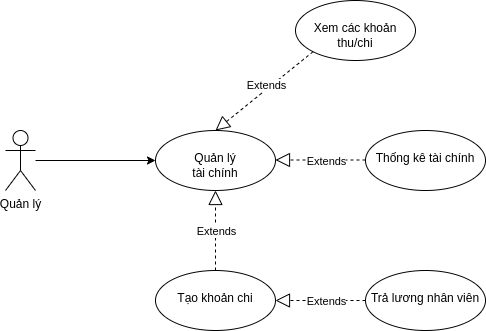

The diagram above was exported from draw.io. Its source (the exported page's mxGraphModel, read from the mxfile embedded in the PNG):
<mxGraphModel dx="868" dy="561" grid="1" gridSize="10" guides="1" tooltips="1" connect="1" arrows="1" fold="1" page="1" pageScale="1" pageWidth="850" pageHeight="1100" math="0" shadow="0">
  <root>
    <mxCell id="0" />
    <mxCell id="1" parent="0" />
    <mxCell id="5718CVeKrdo8pVlEUeDk-4" value="" style="edgeStyle=orthogonalEdgeStyle;rounded=0;orthogonalLoop=1;jettySize=auto;html=1;" parent="1" source="5718CVeKrdo8pVlEUeDk-1" target="5718CVeKrdo8pVlEUeDk-3" edge="1">
      <mxGeometry relative="1" as="geometry" />
    </mxCell>
    <mxCell id="5718CVeKrdo8pVlEUeDk-1" value="Quản lý" style="shape=umlActor;verticalLabelPosition=bottom;verticalAlign=top;html=1;outlineConnect=0;" parent="1" vertex="1">
      <mxGeometry x="230" y="200" width="30" height="60" as="geometry" />
    </mxCell>
    <mxCell id="5718CVeKrdo8pVlEUeDk-3" value="&lt;br&gt;Quản lý&lt;br&gt;tài chính" style="ellipse;whiteSpace=wrap;html=1;verticalAlign=top;" parent="1" vertex="1">
      <mxGeometry x="380" y="200" width="120" height="60" as="geometry" />
    </mxCell>
    <mxCell id="5718CVeKrdo8pVlEUeDk-7" value="&lt;br&gt;Tạo khoản chi" style="ellipse;whiteSpace=wrap;html=1;verticalAlign=top;" parent="1" vertex="1">
      <mxGeometry x="380" y="340" width="120" height="60" as="geometry" />
    </mxCell>
    <mxCell id="5718CVeKrdo8pVlEUeDk-8" value="&lt;br&gt;Xem các khoản thu/chi" style="ellipse;whiteSpace=wrap;html=1;verticalAlign=top;" parent="1" vertex="1">
      <mxGeometry x="520" y="70" width="120" height="60" as="geometry" />
    </mxCell>
    <mxCell id="5718CVeKrdo8pVlEUeDk-9" value="&lt;br&gt;Trả lương nhân viên" style="ellipse;whiteSpace=wrap;html=1;verticalAlign=top;" parent="1" vertex="1">
      <mxGeometry x="590" y="340" width="120" height="60" as="geometry" />
    </mxCell>
    <mxCell id="5718CVeKrdo8pVlEUeDk-10" value="" style="endArrow=block;dashed=1;endFill=0;endSize=12;html=1;rounded=0;exitX=0;exitY=1;exitDx=0;exitDy=0;entryX=0.5;entryY=0;entryDx=0;entryDy=0;" parent="1" source="5718CVeKrdo8pVlEUeDk-8" target="5718CVeKrdo8pVlEUeDk-3" edge="1">
      <mxGeometry width="160" relative="1" as="geometry">
        <mxPoint x="340" y="290" as="sourcePoint" />
        <mxPoint x="500" y="290" as="targetPoint" />
      </mxGeometry>
    </mxCell>
    <mxCell id="5718CVeKrdo8pVlEUeDk-11" value="Extends" style="edgeLabel;html=1;align=center;verticalAlign=middle;resizable=0;points=[];" parent="5718CVeKrdo8pVlEUeDk-10" vertex="1" connectable="0">
      <mxGeometry x="0.3506" y="3" relative="1" as="geometry">
        <mxPoint x="17" y="-22" as="offset" />
      </mxGeometry>
    </mxCell>
    <mxCell id="5718CVeKrdo8pVlEUeDk-12" value="" style="endArrow=block;dashed=1;endFill=0;endSize=12;html=1;rounded=0;entryX=1;entryY=0.5;entryDx=0;entryDy=0;exitX=0;exitY=0.5;exitDx=0;exitDy=0;" parent="1" source="5718CVeKrdo8pVlEUeDk-9" target="5718CVeKrdo8pVlEUeDk-7" edge="1">
      <mxGeometry width="160" relative="1" as="geometry">
        <mxPoint x="610" y="370" as="sourcePoint" />
        <mxPoint x="492.42640687119297" y="317.57679656440354" as="targetPoint" />
      </mxGeometry>
    </mxCell>
    <mxCell id="5718CVeKrdo8pVlEUeDk-13" value="Extends" style="edgeLabel;html=1;align=center;verticalAlign=middle;resizable=0;points=[];" parent="5718CVeKrdo8pVlEUeDk-12" vertex="1" connectable="0">
      <mxGeometry x="0.3506" y="3" relative="1" as="geometry">
        <mxPoint x="21" y="-3" as="offset" />
      </mxGeometry>
    </mxCell>
    <mxCell id="5718CVeKrdo8pVlEUeDk-14" value="" style="endArrow=block;dashed=1;endFill=0;endSize=12;html=1;rounded=0;exitX=0.5;exitY=0;exitDx=0;exitDy=0;entryX=0.5;entryY=1;entryDx=0;entryDy=0;" parent="1" source="5718CVeKrdo8pVlEUeDk-7" edge="1" target="5718CVeKrdo8pVlEUeDk-3">
      <mxGeometry width="160" relative="1" as="geometry">
        <mxPoint x="577.573593128807" y="111.21320343559648" as="sourcePoint" />
        <mxPoint x="502.42640687119297" y="228.78679656440352" as="targetPoint" />
      </mxGeometry>
    </mxCell>
    <mxCell id="5718CVeKrdo8pVlEUeDk-15" value="Extends" style="edgeLabel;html=1;align=center;verticalAlign=middle;resizable=0;points=[];" parent="5718CVeKrdo8pVlEUeDk-14" vertex="1" connectable="0">
      <mxGeometry x="0.3506" y="3" relative="1" as="geometry">
        <mxPoint x="3" y="14" as="offset" />
      </mxGeometry>
    </mxCell>
    <mxCell id="YmFAJr5VVy_9OTUXTRBA-1" value="&lt;br&gt;Thống kê tài chính" style="ellipse;whiteSpace=wrap;html=1;verticalAlign=top;" vertex="1" parent="1">
      <mxGeometry x="590" y="200" width="120" height="60" as="geometry" />
    </mxCell>
    <mxCell id="YmFAJr5VVy_9OTUXTRBA-2" value="" style="endArrow=block;dashed=1;endFill=0;endSize=12;html=1;rounded=0;entryX=1;entryY=0.5;entryDx=0;entryDy=0;exitX=0;exitY=0.5;exitDx=0;exitDy=0;" edge="1" parent="1">
      <mxGeometry width="160" relative="1" as="geometry">
        <mxPoint x="590" y="229.5" as="sourcePoint" />
        <mxPoint x="500" y="229.5" as="targetPoint" />
      </mxGeometry>
    </mxCell>
    <mxCell id="YmFAJr5VVy_9OTUXTRBA-3" value="Extends" style="edgeLabel;html=1;align=center;verticalAlign=middle;resizable=0;points=[];" vertex="1" connectable="0" parent="YmFAJr5VVy_9OTUXTRBA-2">
      <mxGeometry x="0.3506" y="3" relative="1" as="geometry">
        <mxPoint x="21" y="-2" as="offset" />
      </mxGeometry>
    </mxCell>
  </root>
</mxGraphModel>